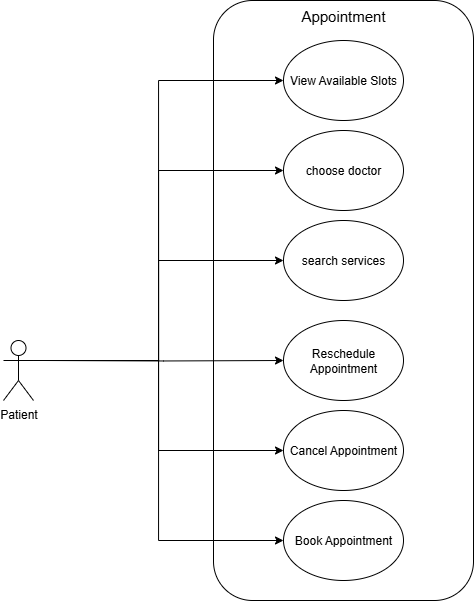

The diagram above was exported from draw.io. Its source (the exported page's mxGraphModel, read from the mxfile embedded in the PNG):
<mxGraphModel dx="1226" dy="660" grid="1" gridSize="10" guides="1" tooltips="1" connect="1" arrows="1" fold="1" page="1" pageScale="1" pageWidth="827" pageHeight="1169" background="#ffffff" math="0" shadow="0">
  <root>
    <mxCell id="0" />
    <mxCell id="1" parent="0" />
    <mxCell id="pODyLzj7_gPRfKvGqxIf-2" value="" style="rounded=1;whiteSpace=wrap;html=1;" vertex="1" parent="1">
      <mxGeometry x="330" y="360" width="260" height="600" as="geometry" />
    </mxCell>
    <mxCell id="pODyLzj7_gPRfKvGqxIf-14" style="edgeStyle=orthogonalEdgeStyle;rounded=0;orthogonalLoop=1;jettySize=auto;html=1;exitX=1;exitY=0.3333333333333333;exitDx=0;exitDy=0;exitPerimeter=0;entryX=0;entryY=0.5;entryDx=0;entryDy=0;" edge="1" parent="1" source="pODyLzj7_gPRfKvGqxIf-1" target="pODyLzj7_gPRfKvGqxIf-7">
      <mxGeometry relative="1" as="geometry" />
    </mxCell>
    <mxCell id="pODyLzj7_gPRfKvGqxIf-15" style="edgeStyle=orthogonalEdgeStyle;rounded=0;orthogonalLoop=1;jettySize=auto;html=1;exitX=1;exitY=0.3333333333333333;exitDx=0;exitDy=0;exitPerimeter=0;entryX=0;entryY=0.5;entryDx=0;entryDy=0;" edge="1" parent="1" source="pODyLzj7_gPRfKvGqxIf-1" target="pODyLzj7_gPRfKvGqxIf-8">
      <mxGeometry relative="1" as="geometry" />
    </mxCell>
    <mxCell id="pODyLzj7_gPRfKvGqxIf-16" style="edgeStyle=orthogonalEdgeStyle;rounded=0;orthogonalLoop=1;jettySize=auto;html=1;exitX=1;exitY=0.3333333333333333;exitDx=0;exitDy=0;exitPerimeter=0;entryX=0;entryY=0.5;entryDx=0;entryDy=0;" edge="1" parent="1" source="pODyLzj7_gPRfKvGqxIf-1" target="pODyLzj7_gPRfKvGqxIf-5">
      <mxGeometry relative="1" as="geometry" />
    </mxCell>
    <mxCell id="pODyLzj7_gPRfKvGqxIf-17" style="edgeStyle=orthogonalEdgeStyle;rounded=0;orthogonalLoop=1;jettySize=auto;html=1;exitX=1;exitY=0.3333333333333333;exitDx=0;exitDy=0;exitPerimeter=0;entryX=0;entryY=0.5;entryDx=0;entryDy=0;" edge="1" parent="1" source="pODyLzj7_gPRfKvGqxIf-1" target="pODyLzj7_gPRfKvGqxIf-10">
      <mxGeometry relative="1" as="geometry" />
    </mxCell>
    <mxCell id="pODyLzj7_gPRfKvGqxIf-18" style="edgeStyle=orthogonalEdgeStyle;rounded=0;orthogonalLoop=1;jettySize=auto;html=1;exitX=1;exitY=0.3333333333333333;exitDx=0;exitDy=0;exitPerimeter=0;entryX=0;entryY=0.5;entryDx=0;entryDy=0;" edge="1" parent="1" source="pODyLzj7_gPRfKvGqxIf-1" target="pODyLzj7_gPRfKvGqxIf-4">
      <mxGeometry relative="1" as="geometry" />
    </mxCell>
    <mxCell id="pODyLzj7_gPRfKvGqxIf-1" value="Patient" style="shape=umlActor;verticalLabelPosition=bottom;verticalAlign=top;html=1;outlineConnect=0;" vertex="1" parent="1">
      <mxGeometry x="120" y="700" width="30" height="60" as="geometry" />
    </mxCell>
    <mxCell id="pODyLzj7_gPRfKvGqxIf-3" value="Appointment" style="text;html=1;align=center;verticalAlign=middle;whiteSpace=wrap;rounded=0;fontSize=15;" vertex="1" parent="1">
      <mxGeometry x="405" y="360" width="110" height="30" as="geometry" />
    </mxCell>
    <mxCell id="pODyLzj7_gPRfKvGqxIf-4" value="View Available Slots" style="ellipse;whiteSpace=wrap;html=1;" vertex="1" parent="1">
      <mxGeometry x="400" y="400" width="120" height="80" as="geometry" />
    </mxCell>
    <mxCell id="pODyLzj7_gPRfKvGqxIf-5" value="search services" style="ellipse;whiteSpace=wrap;html=1;" vertex="1" parent="1">
      <mxGeometry x="400" y="580" width="120" height="80" as="geometry" />
    </mxCell>
    <mxCell id="pODyLzj7_gPRfKvGqxIf-6" value="Reschedule Appointment" style="ellipse;whiteSpace=wrap;html=1;" vertex="1" parent="1">
      <mxGeometry x="400" y="680" width="120" height="80" as="geometry" />
    </mxCell>
    <mxCell id="pODyLzj7_gPRfKvGqxIf-7" value="Cancel Appointment" style="ellipse;whiteSpace=wrap;html=1;" vertex="1" parent="1">
      <mxGeometry x="400" y="770" width="120" height="80" as="geometry" />
    </mxCell>
    <mxCell id="pODyLzj7_gPRfKvGqxIf-8" value="Book Appointment" style="ellipse;whiteSpace=wrap;html=1;" vertex="1" parent="1">
      <mxGeometry x="400" y="860" width="120" height="80" as="geometry" />
    </mxCell>
    <mxCell id="pODyLzj7_gPRfKvGqxIf-10" value="choose doctor" style="ellipse;whiteSpace=wrap;html=1;" vertex="1" parent="1">
      <mxGeometry x="400" y="490" width="120" height="80" as="geometry" />
    </mxCell>
    <mxCell id="pODyLzj7_gPRfKvGqxIf-13" style="edgeStyle=orthogonalEdgeStyle;rounded=0;orthogonalLoop=1;jettySize=auto;html=1;" edge="1" parent="1" target="pODyLzj7_gPRfKvGqxIf-6">
      <mxGeometry relative="1" as="geometry">
        <mxPoint x="160" y="720" as="sourcePoint" />
      </mxGeometry>
    </mxCell>
  </root>
</mxGraphModel>